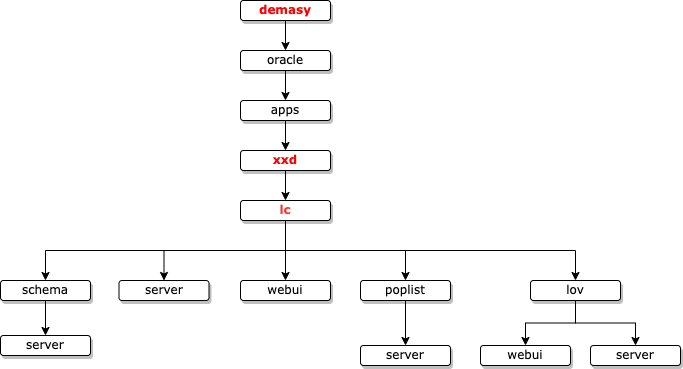

The diagram above was exported from draw.io. Its source (the exported page's mxGraphModel, read from the mxfile embedded in the PNG):
<mxGraphModel dx="946" dy="619" grid="1" gridSize="10" guides="1" tooltips="1" connect="1" arrows="1" fold="1" page="1" pageScale="1" pageWidth="1100" pageHeight="850" background="none" math="0" shadow="0">
  <root>
    <mxCell id="2B8eFu-fQDVquzK4PUp6-0" />
    <mxCell id="2B8eFu-fQDVquzK4PUp6-1" parent="2B8eFu-fQDVquzK4PUp6-0" />
    <mxCell id="2B8eFu-fQDVquzK4PUp6-4" style="edgeStyle=orthogonalEdgeStyle;rounded=0;orthogonalLoop=1;jettySize=auto;html=1;entryX=0.5;entryY=0;entryDx=0;entryDy=0;" parent="2B8eFu-fQDVquzK4PUp6-1" source="2B8eFu-fQDVquzK4PUp6-5" target="2B8eFu-fQDVquzK4PUp6-10" edge="1">
      <mxGeometry relative="1" as="geometry" />
    </mxCell>
    <mxCell id="2B8eFu-fQDVquzK4PUp6-5" value="oracle" style="whiteSpace=wrap;html=1;rounded=1;shadow=1;labelBackgroundColor=none;strokeWidth=1;fontFamily=Verdana;fontSize=12;align=center;" parent="2B8eFu-fQDVquzK4PUp6-1" vertex="1">
      <mxGeometry x="270" y="70" width="90" height="20" as="geometry" />
    </mxCell>
    <mxCell id="2B8eFu-fQDVquzK4PUp6-7" style="edgeStyle=orthogonalEdgeStyle;rounded=0;orthogonalLoop=1;jettySize=auto;html=1;exitX=0.5;exitY=1;exitDx=0;exitDy=0;fontSize=10;" parent="2B8eFu-fQDVquzK4PUp6-1" source="2B8eFu-fQDVquzK4PUp6-10" target="2B8eFu-fQDVquzK4PUp6-16" edge="1">
      <mxGeometry relative="1" as="geometry" />
    </mxCell>
    <mxCell id="2B8eFu-fQDVquzK4PUp6-10" value="apps" style="whiteSpace=wrap;html=1;rounded=1;shadow=1;labelBackgroundColor=none;strokeWidth=1;fontFamily=Verdana;fontSize=12;align=center;" parent="2B8eFu-fQDVquzK4PUp6-1" vertex="1">
      <mxGeometry x="270" y="120" width="90" height="20" as="geometry" />
    </mxCell>
    <mxCell id="2B8eFu-fQDVquzK4PUp6-15" style="edgeStyle=orthogonalEdgeStyle;rounded=0;orthogonalLoop=1;jettySize=auto;html=1;exitX=0.5;exitY=1;exitDx=0;exitDy=0;entryX=0.5;entryY=0;entryDx=0;entryDy=0;" parent="2B8eFu-fQDVquzK4PUp6-1" source="2B8eFu-fQDVquzK4PUp6-16" target="2B8eFu-fQDVquzK4PUp6-22" edge="1">
      <mxGeometry relative="1" as="geometry" />
    </mxCell>
    <mxCell id="2B8eFu-fQDVquzK4PUp6-16" value="&lt;b&gt;&lt;font color=&quot;#ff0000&quot;&gt;xxd&lt;/font&gt;&lt;/b&gt;" style="whiteSpace=wrap;html=1;rounded=1;shadow=1;labelBackgroundColor=none;strokeWidth=1;fontFamily=Verdana;fontSize=12;align=center;" parent="2B8eFu-fQDVquzK4PUp6-1" vertex="1">
      <mxGeometry x="270" y="170" width="90" height="20" as="geometry" />
    </mxCell>
    <mxCell id="2B8eFu-fQDVquzK4PUp6-17" style="edgeStyle=orthogonalEdgeStyle;rounded=0;orthogonalLoop=1;jettySize=auto;html=1;exitX=0.5;exitY=1;exitDx=0;exitDy=0;entryX=0.5;entryY=0;entryDx=0;entryDy=0;" parent="2B8eFu-fQDVquzK4PUp6-1" source="2B8eFu-fQDVquzK4PUp6-22" target="2B8eFu-fQDVquzK4PUp6-23" edge="1">
      <mxGeometry relative="1" as="geometry" />
    </mxCell>
    <mxCell id="2B8eFu-fQDVquzK4PUp6-18" style="edgeStyle=orthogonalEdgeStyle;rounded=0;orthogonalLoop=1;jettySize=auto;html=1;exitX=0.5;exitY=1;exitDx=0;exitDy=0;entryX=0.5;entryY=0;entryDx=0;entryDy=0;" parent="2B8eFu-fQDVquzK4PUp6-1" source="2B8eFu-fQDVquzK4PUp6-22" target="2B8eFu-fQDVquzK4PUp6-29" edge="1">
      <mxGeometry relative="1" as="geometry" />
    </mxCell>
    <mxCell id="2B8eFu-fQDVquzK4PUp6-19" style="edgeStyle=orthogonalEdgeStyle;rounded=0;orthogonalLoop=1;jettySize=auto;html=1;exitX=0.5;exitY=1;exitDx=0;exitDy=0;entryX=0.5;entryY=0;entryDx=0;entryDy=0;" parent="2B8eFu-fQDVquzK4PUp6-1" source="2B8eFu-fQDVquzK4PUp6-22" target="2B8eFu-fQDVquzK4PUp6-27" edge="1">
      <mxGeometry relative="1" as="geometry" />
    </mxCell>
    <mxCell id="2B8eFu-fQDVquzK4PUp6-20" style="edgeStyle=orthogonalEdgeStyle;rounded=0;orthogonalLoop=1;jettySize=auto;html=1;exitX=0.5;exitY=1;exitDx=0;exitDy=0;entryX=0.5;entryY=0;entryDx=0;entryDy=0;" parent="2B8eFu-fQDVquzK4PUp6-1" source="2B8eFu-fQDVquzK4PUp6-22" target="2B8eFu-fQDVquzK4PUp6-34" edge="1">
      <mxGeometry relative="1" as="geometry" />
    </mxCell>
    <mxCell id="2B8eFu-fQDVquzK4PUp6-21" style="edgeStyle=orthogonalEdgeStyle;rounded=0;orthogonalLoop=1;jettySize=auto;html=1;exitX=0.5;exitY=1;exitDx=0;exitDy=0;fontSize=7;fontColor=#FF3333;" parent="2B8eFu-fQDVquzK4PUp6-1" source="2B8eFu-fQDVquzK4PUp6-22" target="2B8eFu-fQDVquzK4PUp6-24" edge="1">
      <mxGeometry relative="1" as="geometry" />
    </mxCell>
    <mxCell id="2B8eFu-fQDVquzK4PUp6-22" value="&lt;font color=&quot;#ff3333&quot;&gt;&lt;b&gt;lc&lt;/b&gt;&lt;/font&gt;" style="whiteSpace=wrap;html=1;rounded=1;shadow=1;labelBackgroundColor=none;strokeWidth=1;fontFamily=Verdana;fontSize=12;align=center;" parent="2B8eFu-fQDVquzK4PUp6-1" vertex="1">
      <mxGeometry x="270" y="220" width="90" height="20" as="geometry" />
    </mxCell>
    <mxCell id="2B8eFu-fQDVquzK4PUp6-23" value="server" style="whiteSpace=wrap;html=1;rounded=1;shadow=1;labelBackgroundColor=none;strokeWidth=1;fontFamily=Verdana;fontSize=12;align=center;" parent="2B8eFu-fQDVquzK4PUp6-1" vertex="1">
      <mxGeometry x="148.5" y="300" width="90" height="20" as="geometry" />
    </mxCell>
    <mxCell id="2B8eFu-fQDVquzK4PUp6-24" value="webui" style="whiteSpace=wrap;html=1;rounded=1;shadow=1;labelBackgroundColor=none;strokeWidth=1;fontFamily=Verdana;fontSize=12;align=center;" parent="2B8eFu-fQDVquzK4PUp6-1" vertex="1">
      <mxGeometry x="270" y="300" width="90" height="20" as="geometry" />
    </mxCell>
    <mxCell id="2B8eFu-fQDVquzK4PUp6-25" style="edgeStyle=orthogonalEdgeStyle;rounded=0;orthogonalLoop=1;jettySize=auto;html=1;exitX=0.5;exitY=1;exitDx=0;exitDy=0;entryX=0.5;entryY=0;entryDx=0;entryDy=0;fontSize=7;" parent="2B8eFu-fQDVquzK4PUp6-1" source="2B8eFu-fQDVquzK4PUp6-27" target="2B8eFu-fQDVquzK4PUp6-31" edge="1">
      <mxGeometry relative="1" as="geometry" />
    </mxCell>
    <mxCell id="2B8eFu-fQDVquzK4PUp6-26" style="edgeStyle=orthogonalEdgeStyle;rounded=0;orthogonalLoop=1;jettySize=auto;html=1;exitX=0.5;exitY=1;exitDx=0;exitDy=0;entryX=0.5;entryY=0;entryDx=0;entryDy=0;fontSize=7;" parent="2B8eFu-fQDVquzK4PUp6-1" source="2B8eFu-fQDVquzK4PUp6-27" target="2B8eFu-fQDVquzK4PUp6-32" edge="1">
      <mxGeometry relative="1" as="geometry" />
    </mxCell>
    <mxCell id="2B8eFu-fQDVquzK4PUp6-27" value="lov" style="whiteSpace=wrap;html=1;rounded=1;shadow=1;labelBackgroundColor=none;strokeWidth=1;fontFamily=Verdana;fontSize=12;align=center;" parent="2B8eFu-fQDVquzK4PUp6-1" vertex="1">
      <mxGeometry x="560" y="300" width="90" height="20" as="geometry" />
    </mxCell>
    <mxCell id="2B8eFu-fQDVquzK4PUp6-28" style="edgeStyle=orthogonalEdgeStyle;rounded=0;orthogonalLoop=1;jettySize=auto;html=1;exitX=0.5;exitY=1;exitDx=0;exitDy=0;entryX=0.5;entryY=0;entryDx=0;entryDy=0;" parent="2B8eFu-fQDVquzK4PUp6-1" source="2B8eFu-fQDVquzK4PUp6-29" target="2B8eFu-fQDVquzK4PUp6-30" edge="1">
      <mxGeometry relative="1" as="geometry" />
    </mxCell>
    <mxCell id="2B8eFu-fQDVquzK4PUp6-29" value="poplist" style="whiteSpace=wrap;html=1;rounded=1;shadow=1;labelBackgroundColor=none;strokeWidth=1;fontFamily=Verdana;fontSize=12;align=center;" parent="2B8eFu-fQDVquzK4PUp6-1" vertex="1">
      <mxGeometry x="390" y="300" width="90" height="20" as="geometry" />
    </mxCell>
    <mxCell id="2B8eFu-fQDVquzK4PUp6-30" value="server" style="whiteSpace=wrap;html=1;rounded=1;shadow=1;labelBackgroundColor=none;strokeWidth=1;fontFamily=Verdana;fontSize=12;align=center;" parent="2B8eFu-fQDVquzK4PUp6-1" vertex="1">
      <mxGeometry x="390" y="365" width="90" height="20" as="geometry" />
    </mxCell>
    <mxCell id="2B8eFu-fQDVquzK4PUp6-31" value="webui" style="whiteSpace=wrap;html=1;rounded=1;shadow=1;labelBackgroundColor=none;strokeWidth=1;fontFamily=Verdana;fontSize=12;align=center;" parent="2B8eFu-fQDVquzK4PUp6-1" vertex="1">
      <mxGeometry x="510" y="365" width="90" height="20" as="geometry" />
    </mxCell>
    <mxCell id="2B8eFu-fQDVquzK4PUp6-32" value="server" style="whiteSpace=wrap;html=1;rounded=1;shadow=1;labelBackgroundColor=none;strokeWidth=1;fontFamily=Verdana;fontSize=12;align=center;" parent="2B8eFu-fQDVquzK4PUp6-1" vertex="1">
      <mxGeometry x="620" y="365" width="90" height="20" as="geometry" />
    </mxCell>
    <mxCell id="2B8eFu-fQDVquzK4PUp6-33" style="edgeStyle=orthogonalEdgeStyle;rounded=0;orthogonalLoop=1;jettySize=auto;html=1;exitX=0.5;exitY=1;exitDx=0;exitDy=0;entryX=0.5;entryY=0;entryDx=0;entryDy=0;fontColor=#FF0000;" parent="2B8eFu-fQDVquzK4PUp6-1" source="2B8eFu-fQDVquzK4PUp6-34" target="2B8eFu-fQDVquzK4PUp6-35" edge="1">
      <mxGeometry relative="1" as="geometry" />
    </mxCell>
    <mxCell id="2B8eFu-fQDVquzK4PUp6-34" value="schema" style="whiteSpace=wrap;html=1;rounded=1;shadow=1;labelBackgroundColor=none;strokeWidth=1;fontFamily=Verdana;fontSize=12;align=center;" parent="2B8eFu-fQDVquzK4PUp6-1" vertex="1">
      <mxGeometry x="30" y="300" width="90" height="20" as="geometry" />
    </mxCell>
    <mxCell id="2B8eFu-fQDVquzK4PUp6-35" value="server" style="whiteSpace=wrap;html=1;rounded=1;shadow=1;labelBackgroundColor=none;strokeWidth=1;fontFamily=Verdana;fontSize=12;align=center;" parent="2B8eFu-fQDVquzK4PUp6-1" vertex="1">
      <mxGeometry x="30" y="355" width="90" height="20" as="geometry" />
    </mxCell>
    <mxCell id="PnCOTGU_JE19mPxdTLLe-2" style="edgeStyle=orthogonalEdgeStyle;rounded=0;orthogonalLoop=1;jettySize=auto;html=1;exitX=0.5;exitY=1;exitDx=0;exitDy=0;entryX=0.5;entryY=0;entryDx=0;entryDy=0;fontColor=#FF0000;" edge="1" parent="2B8eFu-fQDVquzK4PUp6-1" source="PnCOTGU_JE19mPxdTLLe-0" target="2B8eFu-fQDVquzK4PUp6-5">
      <mxGeometry relative="1" as="geometry" />
    </mxCell>
    <mxCell id="PnCOTGU_JE19mPxdTLLe-0" value="&lt;b&gt;&lt;font color=&quot;#ff0000&quot;&gt;demasy&lt;/font&gt;&lt;/b&gt;" style="whiteSpace=wrap;html=1;rounded=1;shadow=1;labelBackgroundColor=none;strokeWidth=1;fontFamily=Verdana;fontSize=12;align=center;" vertex="1" parent="2B8eFu-fQDVquzK4PUp6-1">
      <mxGeometry x="270" y="20" width="90" height="20" as="geometry" />
    </mxCell>
  </root>
</mxGraphModel>